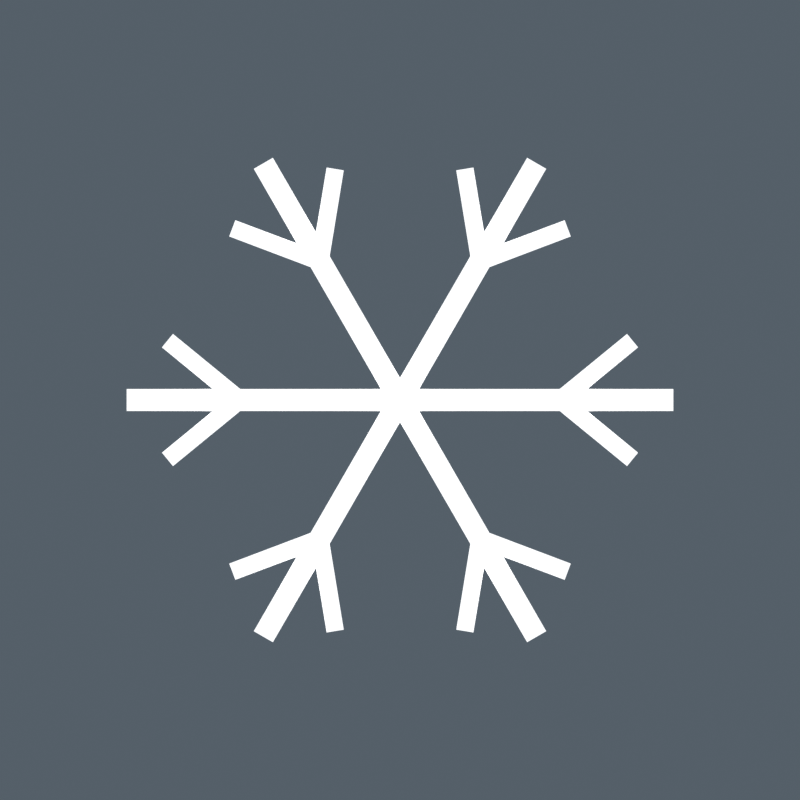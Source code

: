 # Source: particle_frost.blend  (saved by Blender 5.2.45; exported with 4.5.12 LTS)
import bpy
from mathutils import Matrix  # noqa: F401  (used for matrix-valued properties, if any)

bpy.ops.wm.read_factory_settings(use_empty=True)
scene = bpy.context.scene
scene.name = 'Scene'

# ---- collections
col_particle_source = bpy.data.collections.new('Particle source'); scene.collection.children.link(col_particle_source)
col_particle_camera = bpy.data.collections.new('Particle camera'); scene.collection.children.link(col_particle_camera)

# ---- materials (node trees are filled in below, after node groups)
mat_white_tintable_particle = bpy.data.materials.new('White tintable particle')
mat_white_tintable_particle.diffuse_color = (1.0, 1.0, 1.0, 1.0)

# ---- material node trees
mat_white_tintable_particle.use_nodes = True; mat_white_tintable_particle.node_tree.nodes.clear()
_N = mat_white_tintable_particle.node_tree.nodes; _L = mat_white_tintable_particle.node_tree.links
n0 = _N.new('ShaderNodeBsdfPrincipled'); n0.name = 'Principled BSDF'; n0.location = (-200, 100)
n0.inputs[0].default_value = (1.0, 1.0, 1.0, 1.0)
n0.inputs[2].default_value = 0.7
n0.inputs[10].default_value = 0.005
n0.inputs[28].default_value = 1.0
n1 = _N.new('ShaderNodeOutputMaterial'); n1.name = 'Material Output'; n1.location = (200, 100)
_L.new(n0.outputs[0], n1.inputs[0])
n1.is_active_output = True

# ---- world
world_world = bpy.data.worlds.new('World'); scene.world = world_world
world_world.use_nodes = True; world_world.node_tree.nodes.clear()
_N = world_world.node_tree.nodes; _L = world_world.node_tree.links
n0 = _N.new('ShaderNodeOutputWorld'); n0.name = 'World Output'; n0.location = (200, 100)
n1 = _N.new('ShaderNodeBackground'); n1.name = 'Background'; n1.location = (-200, 100)
n1.inputs[0].default_value = (0.18, 0.23, 0.28, 1.0)
n1.inputs[1].default_value = 0.5
_L.new(n1.outputs[0], n0.inputs[0])
n0.is_active_output = True
world_world.color = (0.05088, 0.05088, 0.05088)
world_world.sun_shadow_jitter_overblur = 0.0

# ---- cameras
cam_particle_orthographic = bpy.data.cameras.new('Particle orthographic')
cam_particle_orthographic.type = 'ORTHO'
cam_particle_orthographic.ortho_scale = 2.4

# ---- curves / text
cu_snowflake_arm = bpy.data.curves.new('Snowflake arm', 'CURVE')
cu_snowflake_arm.dimensions = '3D'
_sp = cu_snowflake_arm.splines.new('POLY'); _sp.points.add(1)
_sp.points.foreach_set('co', [0.0, 0.0, 0.0, 1.0, 0.82, 0.0, 0.0, 1.0])
_sp.resolution_u = 2
cu_snowflake_arm.materials.append(mat_white_tintable_particle)
cu_snowflake_arm.bevel_resolution = 2
cu_snowflake_arm.bevel_depth = 0.033
cu_snowflake_arm.resolution_u = 2
cu_snowflake_arm.fill_mode = 'FULL'
cu_crystal_fork = bpy.data.curves.new('Crystal fork', 'CURVE')
cu_crystal_fork.dimensions = '3D'
_sp = cu_crystal_fork.splines.new('POLY'); _sp.points.add(1)
_sp.points.foreach_set('co', [0.48, 0.0, 0.0, 1.0, 0.6976, -0.1781, 0.0, 1.0])
_sp.resolution_u = 2
cu_crystal_fork.materials.append(mat_white_tintable_particle)
cu_crystal_fork.bevel_resolution = 2
cu_crystal_fork.bevel_depth = 0.026
cu_crystal_fork.resolution_u = 2
cu_crystal_fork.fill_mode = 'FULL'
cu_crystal_fork_001 = bpy.data.curves.new('Crystal fork.001', 'CURVE')
cu_crystal_fork_001.dimensions = '3D'
_sp = cu_crystal_fork_001.splines.new('POLY'); _sp.points.add(1)
_sp.points.foreach_set('co', [0.48, 0.0, 0.0, 1.0, 0.6976, 0.1781, 0.0, 1.0])
_sp.resolution_u = 2
cu_crystal_fork_001.materials.append(mat_white_tintable_particle)
cu_crystal_fork_001.bevel_resolution = 2
cu_crystal_fork_001.bevel_depth = 0.026
cu_crystal_fork_001.resolution_u = 2
cu_crystal_fork_001.fill_mode = 'FULL'
cu_snowflake_arm_001 = bpy.data.curves.new('Snowflake arm.001', 'CURVE')
cu_snowflake_arm_001.dimensions = '3D'
_sp = cu_snowflake_arm_001.splines.new('POLY'); _sp.points.add(1)
_sp.points.foreach_set('co', [0.0, 0.0, 0.0, 1.0, 0.41, 0.7101, 0.0, 1.0])
_sp.resolution_u = 2
cu_snowflake_arm_001.materials.append(mat_white_tintable_particle)
cu_snowflake_arm_001.bevel_resolution = 2
cu_snowflake_arm_001.bevel_depth = 0.033
cu_snowflake_arm_001.resolution_u = 2
cu_snowflake_arm_001.fill_mode = 'FULL'
cu_crystal_fork_002 = bpy.data.curves.new('Crystal fork.002', 'CURVE')
cu_crystal_fork_002.dimensions = '3D'
_sp = cu_crystal_fork_002.splines.new('POLY'); _sp.points.add(1)
_sp.points.foreach_set('co', [0.24, 0.4157, 0.0, 1.0, 0.5031, 0.5151, 0.0, 1.0])
_sp.resolution_u = 2
cu_crystal_fork_002.materials.append(mat_white_tintable_particle)
cu_crystal_fork_002.bevel_resolution = 2
cu_crystal_fork_002.bevel_depth = 0.026
cu_crystal_fork_002.resolution_u = 2
cu_crystal_fork_002.fill_mode = 'FULL'
cu_crystal_fork_003 = bpy.data.curves.new('Crystal fork.003', 'CURVE')
cu_crystal_fork_003.dimensions = '3D'
_sp = cu_crystal_fork_003.splines.new('POLY'); _sp.points.add(1)
_sp.points.foreach_set('co', [0.24, 0.4157, 0.0, 1.0, 0.1945, 0.6932, 0.0, 1.0])
_sp.resolution_u = 2
cu_crystal_fork_003.materials.append(mat_white_tintable_particle)
cu_crystal_fork_003.bevel_resolution = 2
cu_crystal_fork_003.bevel_depth = 0.026
cu_crystal_fork_003.resolution_u = 2
cu_crystal_fork_003.fill_mode = 'FULL'
cu_snowflake_arm_002 = bpy.data.curves.new('Snowflake arm.002', 'CURVE')
cu_snowflake_arm_002.dimensions = '3D'
_sp = cu_snowflake_arm_002.splines.new('POLY'); _sp.points.add(1)
_sp.points.foreach_set('co', [0.0, 0.0, 0.0, 1.0, -0.41, 0.7101, 0.0, 1.0])
_sp.resolution_u = 2
cu_snowflake_arm_002.materials.append(mat_white_tintable_particle)
cu_snowflake_arm_002.bevel_resolution = 2
cu_snowflake_arm_002.bevel_depth = 0.033
cu_snowflake_arm_002.resolution_u = 2
cu_snowflake_arm_002.fill_mode = 'FULL'
cu_crystal_fork_004 = bpy.data.curves.new('Crystal fork.004', 'CURVE')
cu_crystal_fork_004.dimensions = '3D'
_sp = cu_crystal_fork_004.splines.new('POLY'); _sp.points.add(1)
_sp.points.foreach_set('co', [-0.24, 0.4157, 0.0, 1.0, -0.1945, 0.6932, 0.0, 1.0])
_sp.resolution_u = 2
cu_crystal_fork_004.materials.append(mat_white_tintable_particle)
cu_crystal_fork_004.bevel_resolution = 2
cu_crystal_fork_004.bevel_depth = 0.026
cu_crystal_fork_004.resolution_u = 2
cu_crystal_fork_004.fill_mode = 'FULL'
cu_crystal_fork_005 = bpy.data.curves.new('Crystal fork.005', 'CURVE')
cu_crystal_fork_005.dimensions = '3D'
_sp = cu_crystal_fork_005.splines.new('POLY'); _sp.points.add(1)
_sp.points.foreach_set('co', [-0.24, 0.4157, 0.0, 1.0, -0.5031, 0.5151, 0.0, 1.0])
_sp.resolution_u = 2
cu_crystal_fork_005.materials.append(mat_white_tintable_particle)
cu_crystal_fork_005.bevel_resolution = 2
cu_crystal_fork_005.bevel_depth = 0.026
cu_crystal_fork_005.resolution_u = 2
cu_crystal_fork_005.fill_mode = 'FULL'
cu_snowflake_arm_003 = bpy.data.curves.new('Snowflake arm.003', 'CURVE')
cu_snowflake_arm_003.dimensions = '3D'
_sp = cu_snowflake_arm_003.splines.new('POLY'); _sp.points.add(1)
_sp.points.foreach_set('co', [0.0, 0.0, 0.0, 1.0, -0.82, 1.004e-16, 0.0, 1.0])
_sp.resolution_u = 2
cu_snowflake_arm_003.materials.append(mat_white_tintable_particle)
cu_snowflake_arm_003.bevel_resolution = 2
cu_snowflake_arm_003.bevel_depth = 0.033
cu_snowflake_arm_003.resolution_u = 2
cu_snowflake_arm_003.fill_mode = 'FULL'
cu_crystal_fork_006 = bpy.data.curves.new('Crystal fork.006', 'CURVE')
cu_crystal_fork_006.dimensions = '3D'
_sp = cu_crystal_fork_006.splines.new('POLY'); _sp.points.add(1)
_sp.points.foreach_set('co', [-0.48, 5.878e-17, 0.0, 1.0, -0.6976, 0.1781, 0.0, 1.0])
_sp.resolution_u = 2
cu_crystal_fork_006.materials.append(mat_white_tintable_particle)
cu_crystal_fork_006.bevel_resolution = 2
cu_crystal_fork_006.bevel_depth = 0.026
cu_crystal_fork_006.resolution_u = 2
cu_crystal_fork_006.fill_mode = 'FULL'
cu_crystal_fork_007 = bpy.data.curves.new('Crystal fork.007', 'CURVE')
cu_crystal_fork_007.dimensions = '3D'
_sp = cu_crystal_fork_007.splines.new('POLY'); _sp.points.add(1)
_sp.points.foreach_set('co', [-0.48, 5.878e-17, 0.0, 1.0, -0.6976, -0.1781, 0.0, 1.0])
_sp.resolution_u = 2
cu_crystal_fork_007.materials.append(mat_white_tintable_particle)
cu_crystal_fork_007.bevel_resolution = 2
cu_crystal_fork_007.bevel_depth = 0.026
cu_crystal_fork_007.resolution_u = 2
cu_crystal_fork_007.fill_mode = 'FULL'
cu_snowflake_arm_004 = bpy.data.curves.new('Snowflake arm.004', 'CURVE')
cu_snowflake_arm_004.dimensions = '3D'
_sp = cu_snowflake_arm_004.splines.new('POLY'); _sp.points.add(1)
_sp.points.foreach_set('co', [0.0, 0.0, 0.0, 1.0, -0.41, -0.7101, 0.0, 1.0])
_sp.resolution_u = 2
cu_snowflake_arm_004.materials.append(mat_white_tintable_particle)
cu_snowflake_arm_004.bevel_resolution = 2
cu_snowflake_arm_004.bevel_depth = 0.033
cu_snowflake_arm_004.resolution_u = 2
cu_snowflake_arm_004.fill_mode = 'FULL'
cu_crystal_fork_008 = bpy.data.curves.new('Crystal fork.008', 'CURVE')
cu_crystal_fork_008.dimensions = '3D'
_sp = cu_crystal_fork_008.splines.new('POLY'); _sp.points.add(1)
_sp.points.foreach_set('co', [-0.24, -0.4157, 0.0, 1.0, -0.5031, -0.5151, 0.0, 1.0])
_sp.resolution_u = 2
cu_crystal_fork_008.materials.append(mat_white_tintable_particle)
cu_crystal_fork_008.bevel_resolution = 2
cu_crystal_fork_008.bevel_depth = 0.026
cu_crystal_fork_008.resolution_u = 2
cu_crystal_fork_008.fill_mode = 'FULL'
cu_crystal_fork_009 = bpy.data.curves.new('Crystal fork.009', 'CURVE')
cu_crystal_fork_009.dimensions = '3D'
_sp = cu_crystal_fork_009.splines.new('POLY'); _sp.points.add(1)
_sp.points.foreach_set('co', [-0.24, -0.4157, 0.0, 1.0, -0.1945, -0.6932, 0.0, 1.0])
_sp.resolution_u = 2
cu_crystal_fork_009.materials.append(mat_white_tintable_particle)
cu_crystal_fork_009.bevel_resolution = 2
cu_crystal_fork_009.bevel_depth = 0.026
cu_crystal_fork_009.resolution_u = 2
cu_crystal_fork_009.fill_mode = 'FULL'
cu_snowflake_arm_005 = bpy.data.curves.new('Snowflake arm.005', 'CURVE')
cu_snowflake_arm_005.dimensions = '3D'
_sp = cu_snowflake_arm_005.splines.new('POLY'); _sp.points.add(1)
_sp.points.foreach_set('co', [0.0, 0.0, 0.0, 1.0, 0.41, -0.7101, 0.0, 1.0])
_sp.resolution_u = 2
cu_snowflake_arm_005.materials.append(mat_white_tintable_particle)
cu_snowflake_arm_005.bevel_resolution = 2
cu_snowflake_arm_005.bevel_depth = 0.033
cu_snowflake_arm_005.resolution_u = 2
cu_snowflake_arm_005.fill_mode = 'FULL'
cu_crystal_fork_010 = bpy.data.curves.new('Crystal fork.010', 'CURVE')
cu_crystal_fork_010.dimensions = '3D'
_sp = cu_crystal_fork_010.splines.new('POLY'); _sp.points.add(1)
_sp.points.foreach_set('co', [0.24, -0.4157, 0.0, 1.0, 0.1945, -0.6932, 0.0, 1.0])
_sp.resolution_u = 2
cu_crystal_fork_010.materials.append(mat_white_tintable_particle)
cu_crystal_fork_010.bevel_resolution = 2
cu_crystal_fork_010.bevel_depth = 0.026
cu_crystal_fork_010.resolution_u = 2
cu_crystal_fork_010.fill_mode = 'FULL'
cu_crystal_fork_011 = bpy.data.curves.new('Crystal fork.011', 'CURVE')
cu_crystal_fork_011.dimensions = '3D'
_sp = cu_crystal_fork_011.splines.new('POLY'); _sp.points.add(1)
_sp.points.foreach_set('co', [0.24, -0.4157, 0.0, 1.0, 0.5031, -0.5151, 0.0, 1.0])
_sp.resolution_u = 2
cu_crystal_fork_011.materials.append(mat_white_tintable_particle)
cu_crystal_fork_011.bevel_resolution = 2
cu_crystal_fork_011.bevel_depth = 0.026
cu_crystal_fork_011.resolution_u = 2
cu_crystal_fork_011.fill_mode = 'FULL'

# ---- objects
ob_snowflake_arm = bpy.data.objects.new('Snowflake arm', cu_snowflake_arm)
ob_crystal_fork = bpy.data.objects.new('Crystal fork', cu_crystal_fork)
ob_crystal_fork_001 = bpy.data.objects.new('Crystal fork.001', cu_crystal_fork_001)
ob_snowflake_arm_001 = bpy.data.objects.new('Snowflake arm.001', cu_snowflake_arm_001)
ob_crystal_fork_002 = bpy.data.objects.new('Crystal fork.002', cu_crystal_fork_002)
ob_crystal_fork_003 = bpy.data.objects.new('Crystal fork.003', cu_crystal_fork_003)
ob_snowflake_arm_002 = bpy.data.objects.new('Snowflake arm.002', cu_snowflake_arm_002)
ob_crystal_fork_004 = bpy.data.objects.new('Crystal fork.004', cu_crystal_fork_004)
ob_crystal_fork_005 = bpy.data.objects.new('Crystal fork.005', cu_crystal_fork_005)
ob_snowflake_arm_003 = bpy.data.objects.new('Snowflake arm.003', cu_snowflake_arm_003)
ob_crystal_fork_006 = bpy.data.objects.new('Crystal fork.006', cu_crystal_fork_006)
ob_crystal_fork_007 = bpy.data.objects.new('Crystal fork.007', cu_crystal_fork_007)
ob_snowflake_arm_004 = bpy.data.objects.new('Snowflake arm.004', cu_snowflake_arm_004)
ob_crystal_fork_008 = bpy.data.objects.new('Crystal fork.008', cu_crystal_fork_008)
ob_crystal_fork_009 = bpy.data.objects.new('Crystal fork.009', cu_crystal_fork_009)
ob_snowflake_arm_005 = bpy.data.objects.new('Snowflake arm.005', cu_snowflake_arm_005)
ob_crystal_fork_010 = bpy.data.objects.new('Crystal fork.010', cu_crystal_fork_010)
ob_crystal_fork_011 = bpy.data.objects.new('Crystal fork.011', cu_crystal_fork_011)
ob_particle_orthographic = bpy.data.objects.new('Particle orthographic', cam_particle_orthographic)

# ---- transforms, parenting, visibility, modifiers, constraints
ob_snowflake_arm.location = (0.0, 0.0, 0.0)
ob_crystal_fork.location = (0.0, 0.0, 0.0)
ob_crystal_fork_001.location = (0.0, 0.0, 0.0)
ob_snowflake_arm_001.location = (0.0, 0.0, 0.0)
ob_crystal_fork_002.location = (0.0, 0.0, 0.0)
ob_crystal_fork_003.location = (0.0, 0.0, 0.0)
ob_snowflake_arm_002.location = (0.0, 0.0, 0.0)
ob_crystal_fork_004.location = (0.0, 0.0, 0.0)
ob_crystal_fork_005.location = (0.0, 0.0, 0.0)
ob_snowflake_arm_003.location = (0.0, 0.0, 0.0)
ob_crystal_fork_006.location = (0.0, 0.0, 0.0)
ob_crystal_fork_007.location = (0.0, 0.0, 0.0)
ob_snowflake_arm_004.location = (0.0, 0.0, 0.0)
ob_crystal_fork_008.location = (0.0, 0.0, 0.0)
ob_crystal_fork_009.location = (0.0, 0.0, 0.0)
ob_snowflake_arm_005.location = (0.0, 0.0, 0.0)
ob_crystal_fork_010.location = (0.0, 0.0, 0.0)
ob_crystal_fork_011.location = (0.0, 0.0, 0.0)
ob_particle_orthographic.location = (0.0, 0.0, 5.0)

# ---- collection membership
col_particle_source.objects.link(ob_snowflake_arm)
col_particle_source.objects.link(ob_crystal_fork)
col_particle_source.objects.link(ob_crystal_fork_001)
col_particle_source.objects.link(ob_snowflake_arm_001)
col_particle_source.objects.link(ob_crystal_fork_002)
col_particle_source.objects.link(ob_crystal_fork_003)
col_particle_source.objects.link(ob_snowflake_arm_002)
col_particle_source.objects.link(ob_crystal_fork_004)
col_particle_source.objects.link(ob_crystal_fork_005)
col_particle_source.objects.link(ob_snowflake_arm_003)
col_particle_source.objects.link(ob_crystal_fork_006)
col_particle_source.objects.link(ob_crystal_fork_007)
col_particle_source.objects.link(ob_snowflake_arm_004)
col_particle_source.objects.link(ob_crystal_fork_008)
col_particle_source.objects.link(ob_crystal_fork_009)
col_particle_source.objects.link(ob_snowflake_arm_005)
col_particle_source.objects.link(ob_crystal_fork_010)
col_particle_source.objects.link(ob_crystal_fork_011)
col_particle_camera.objects.link(ob_particle_orthographic)

# ---- scene / render settings (as saved in the file)
scene.camera = ob_particle_orthographic
scene.frame_start = 1; scene.frame_end = 250; scene.frame_set(1)
scene.render.engine = 'CYCLES'
scene.render.image_settings.compression = 40
scene.render.resolution_x = 128
scene.render.resolution_y = 128
scene.render.film_transparent = True
scene.render.bake_bias = 0.0
scene.render.bake_samples = 0
scene.render.compositor_device = 'GPU'
scene.cycles.samples = 16
scene.cycles.max_bounces = 6
scene.cycles.transparent_max_bounces = 4
scene.eevee.use_volume_custom_range = False
scene.eevee.fast_gi_thickness_near = 0.1
scene.eevee.fast_gi_thickness_far = 0.0
scene.eevee.ray_tracing_options.screen_trace_thickness = 0.1
scene.view_settings.look = 'Medium High Contrast'
scene.view_settings.view_transform = 'Standard'
bpy.context.view_layer.update()
